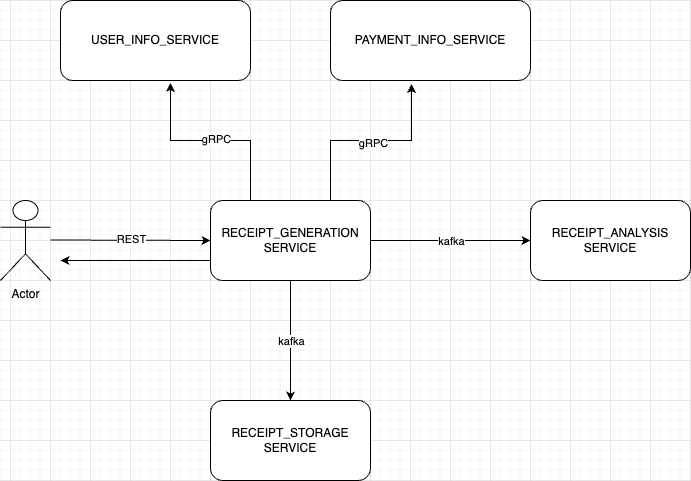

The diagram above was exported from draw.io. Its source (the exported page's mxGraphModel, read from the mxfile embedded in the PNG):
<mxGraphModel dx="1242" dy="819" grid="1" gridSize="10" guides="1" tooltips="1" connect="1" arrows="1" fold="1" page="1" pageScale="1" pageWidth="850" pageHeight="1100" math="0" shadow="0">
  <root>
    <mxCell id="0" />
    <mxCell id="1" parent="0" />
    <mxCell id="jGBNJeuVjLq9-r6lt1B7-54" style="edgeStyle=orthogonalEdgeStyle;rounded=0;orthogonalLoop=1;jettySize=auto;html=1;exitX=0;exitY=0.75;exitDx=0;exitDy=0;" parent="1" source="jGBNJeuVjLq9-r6lt1B7-2" edge="1">
      <mxGeometry relative="1" as="geometry">
        <mxPoint x="170" y="380" as="targetPoint" />
      </mxGeometry>
    </mxCell>
    <mxCell id="jGBNJeuVjLq9-r6lt1B7-2" value="RECEIPT_GENERATION&lt;div&gt;SERVICE&lt;/div&gt;" style="rounded=1;whiteSpace=wrap;html=1;" parent="1" vertex="1">
      <mxGeometry x="320" y="320" width="160" height="80" as="geometry" />
    </mxCell>
    <mxCell id="jGBNJeuVjLq9-r6lt1B7-4" value="RECEIPT_ANALYSIS&lt;div&gt;SERVICE&lt;/div&gt;" style="rounded=1;whiteSpace=wrap;html=1;" parent="1" vertex="1">
      <mxGeometry x="640" y="320" width="160" height="80" as="geometry" />
    </mxCell>
    <mxCell id="jGBNJeuVjLq9-r6lt1B7-5" value="RECEIPT_STORAGE SERVICE" style="rounded=1;whiteSpace=wrap;html=1;" parent="1" vertex="1">
      <mxGeometry x="320" y="520" width="160" height="80" as="geometry" />
    </mxCell>
    <mxCell id="jGBNJeuVjLq9-r6lt1B7-12" value="" style="endArrow=classic;html=1;rounded=0;exitX=1;exitY=0.5;exitDx=0;exitDy=0;entryX=0;entryY=0.5;entryDx=0;entryDy=0;" parent="1" target="jGBNJeuVjLq9-r6lt1B7-2" edge="1">
      <mxGeometry relative="1" as="geometry">
        <mxPoint x="160" y="359.5" as="sourcePoint" />
        <mxPoint x="280" y="359.5" as="targetPoint" />
      </mxGeometry>
    </mxCell>
    <mxCell id="jGBNJeuVjLq9-r6lt1B7-13" value="Label" style="edgeLabel;resizable=0;html=1;;align=center;verticalAlign=middle;" parent="jGBNJeuVjLq9-r6lt1B7-12" connectable="0" vertex="1">
      <mxGeometry relative="1" as="geometry" />
    </mxCell>
    <mxCell id="jGBNJeuVjLq9-r6lt1B7-14" value="REST" style="edgeLabel;html=1;align=center;verticalAlign=middle;resizable=0;points=[];" parent="jGBNJeuVjLq9-r6lt1B7-12" connectable="0" vertex="1">
      <mxGeometry y="1" relative="1" as="geometry">
        <mxPoint as="offset" />
      </mxGeometry>
    </mxCell>
    <mxCell id="jGBNJeuVjLq9-r6lt1B7-15" value="" style="endArrow=classic;html=1;rounded=0;entryX=0.5;entryY=0;entryDx=0;entryDy=0;" parent="1" target="jGBNJeuVjLq9-r6lt1B7-5" edge="1">
      <mxGeometry relative="1" as="geometry">
        <mxPoint x="400" y="400" as="sourcePoint" />
        <mxPoint x="400" y="510" as="targetPoint" />
      </mxGeometry>
    </mxCell>
    <mxCell id="jGBNJeuVjLq9-r6lt1B7-16" value="kafka" style="edgeLabel;resizable=0;html=1;;align=center;verticalAlign=middle;" parent="jGBNJeuVjLq9-r6lt1B7-15" connectable="0" vertex="1">
      <mxGeometry relative="1" as="geometry" />
    </mxCell>
    <mxCell id="jGBNJeuVjLq9-r6lt1B7-17" value="" style="endArrow=classic;html=1;rounded=0;exitX=1;exitY=0.5;exitDx=0;exitDy=0;entryX=0;entryY=0.5;entryDx=0;entryDy=0;" parent="1" source="jGBNJeuVjLq9-r6lt1B7-2" target="jGBNJeuVjLq9-r6lt1B7-4" edge="1">
      <mxGeometry relative="1" as="geometry">
        <mxPoint x="500" y="359.5" as="sourcePoint" />
        <mxPoint x="600" y="359.5" as="targetPoint" />
      </mxGeometry>
    </mxCell>
    <mxCell id="jGBNJeuVjLq9-r6lt1B7-18" value="kafka" style="edgeLabel;resizable=0;html=1;;align=center;verticalAlign=middle;" parent="jGBNJeuVjLq9-r6lt1B7-17" connectable="0" vertex="1">
      <mxGeometry relative="1" as="geometry" />
    </mxCell>
    <mxCell id="jGBNJeuVjLq9-r6lt1B7-24" value="Actor" style="shape=umlActor;verticalLabelPosition=bottom;verticalAlign=top;html=1;outlineConnect=0;" parent="1" vertex="1">
      <mxGeometry x="110" y="320" width="50" height="80" as="geometry" />
    </mxCell>
    <mxCell id="jGBNJeuVjLq9-r6lt1B7-28" value="USER_INFO_SERVICE" style="rounded=1;whiteSpace=wrap;html=1;" parent="1" vertex="1">
      <mxGeometry x="170" y="120" width="190" height="80" as="geometry" />
    </mxCell>
    <mxCell id="jGBNJeuVjLq9-r6lt1B7-29" value="PAYMENT_INFO_SERVICE" style="rounded=1;whiteSpace=wrap;html=1;" parent="1" vertex="1">
      <mxGeometry x="440" y="120" width="200" height="80" as="geometry" />
    </mxCell>
    <mxCell id="jGBNJeuVjLq9-r6lt1B7-48" style="edgeStyle=orthogonalEdgeStyle;rounded=0;orthogonalLoop=1;jettySize=auto;html=1;exitX=0.25;exitY=0;exitDx=0;exitDy=0;entryX=0.579;entryY=1.031;entryDx=0;entryDy=0;entryPerimeter=0;" parent="1" source="jGBNJeuVjLq9-r6lt1B7-2" target="jGBNJeuVjLq9-r6lt1B7-28" edge="1">
      <mxGeometry relative="1" as="geometry" />
    </mxCell>
    <mxCell id="jGBNJeuVjLq9-r6lt1B7-50" value="gRPC" style="edgeLabel;html=1;align=center;verticalAlign=middle;resizable=0;points=[];" parent="jGBNJeuVjLq9-r6lt1B7-48" connectable="0" vertex="1">
      <mxGeometry x="-0.0381" y="-2" relative="1" as="geometry">
        <mxPoint as="offset" />
      </mxGeometry>
    </mxCell>
    <mxCell id="jGBNJeuVjLq9-r6lt1B7-49" style="edgeStyle=orthogonalEdgeStyle;rounded=0;orthogonalLoop=1;jettySize=auto;html=1;exitX=0.75;exitY=0;exitDx=0;exitDy=0;entryX=0.405;entryY=1.044;entryDx=0;entryDy=0;entryPerimeter=0;" parent="1" source="jGBNJeuVjLq9-r6lt1B7-2" target="jGBNJeuVjLq9-r6lt1B7-29" edge="1">
      <mxGeometry relative="1" as="geometry" />
    </mxCell>
    <mxCell id="jGBNJeuVjLq9-r6lt1B7-51" value="gRPC" style="edgeLabel;html=1;align=center;verticalAlign=middle;resizable=0;points=[];" parent="jGBNJeuVjLq9-r6lt1B7-49" connectable="0" vertex="1">
      <mxGeometry x="0.033" y="-1" relative="1" as="geometry">
        <mxPoint y="1" as="offset" />
      </mxGeometry>
    </mxCell>
  </root>
</mxGraphModel>